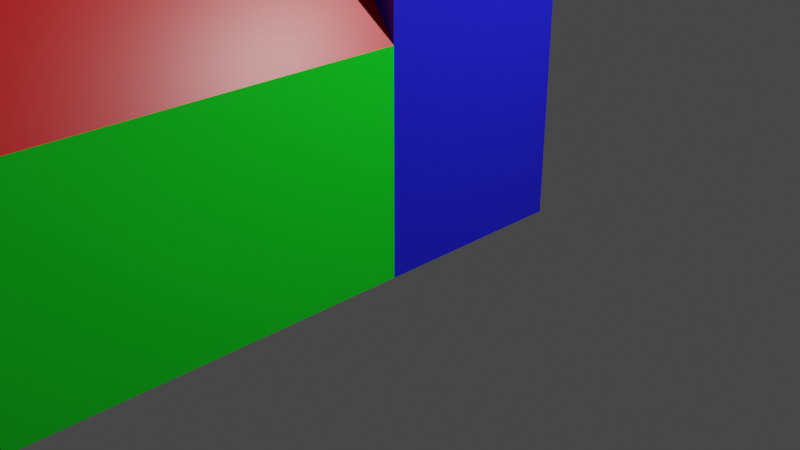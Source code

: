 # Source: ExcrudedChurch_MaterialApplied.blend  (saved by Blender 2.82.7; exported with 4.5.12 LTS)
import bpy
from mathutils import Matrix  # noqa: F401  (used for matrix-valued properties, if any)

bpy.ops.wm.read_factory_settings(use_empty=True)
scene = bpy.context.scene
scene.name = 'Scene'

# ---- collections
col_collection = bpy.data.collections.new('Collection'); scene.collection.children.link(col_collection)

# ---- materials (node trees are filled in below, after node groups)
mat_blue = bpy.data.materials.new('Blue')
mat_blue.alpha_threshold = 0.0
mat_blue.use_transparent_shadow = False
mat_blue.line_color = (0.0, 0.0, 0.0, 1.0)
mat_green = bpy.data.materials.new('Green')
mat_green.use_transparent_shadow = False
mat_red = bpy.data.materials.new('Red')
mat_red.alpha_threshold = 0.0
mat_red.use_transparent_shadow = False
mat_red.line_color = (0.0, 0.0, 0.0, 1.0)

# ---- material node trees
mat_blue.use_nodes = True; mat_blue.node_tree.nodes.clear()
_N = mat_blue.node_tree.nodes; _L = mat_blue.node_tree.links
n0 = _N.new('ShaderNodeOutputMaterial'); n0.name = 'Material Output'; n0.location = (300, 300)
n1 = _N.new('ShaderNodeBsdfPrincipled'); n1.name = 'Principled BSDF'; n1.location = (10, 300)
n1.distribution = 'GGX'
n1.subsurface_method = 'BURLEY'
n1.inputs[0].default_value = (0.01412, 0.01384, 0.8, 1.0)
n1.inputs[2].default_value = 0.4
n1.inputs[3].default_value = 1.45
n1.inputs[27].default_value = (0.0, 0.0, 0.0, 1.0)
n1.inputs[28].default_value = 1.0
_L.new(n1.outputs[0], n0.inputs[0])
n0.is_active_output = True
mat_green.use_nodes = True; mat_green.node_tree.nodes.clear()
_N = mat_green.node_tree.nodes; _L = mat_green.node_tree.links
n0 = _N.new('ShaderNodeOutputMaterial'); n0.name = 'Material Output'; n0.location = (300, 300)
n1 = _N.new('ShaderNodeBsdfPrincipled'); n1.name = 'Principled BSDF'; n1.location = (10, 300)
n1.distribution = 'GGX'
n1.subsurface_method = 'BURLEY'
n1.inputs[0].default_value = (0.0, 0.8, 0.01341, 1.0)
n1.inputs[3].default_value = 1.45
n1.inputs[27].default_value = (0.0, 0.0, 0.0, 1.0)
n1.inputs[28].default_value = 1.0
_L.new(n1.outputs[0], n0.inputs[0])
n0.is_active_output = True
mat_red.use_nodes = True; mat_red.node_tree.nodes.clear()
_N = mat_red.node_tree.nodes; _L = mat_red.node_tree.links
n0 = _N.new('ShaderNodeOutputMaterial'); n0.name = 'Material Output'; n0.location = (300, 300)
n1 = _N.new('ShaderNodeBsdfPrincipled'); n1.name = 'Principled BSDF'; n1.location = (10, 300)
n1.distribution = 'GGX'
n1.subsurface_method = 'BURLEY'
n1.inputs[0].default_value = (0.8, 0.0, 0.002426, 1.0)
n1.inputs[2].default_value = 0.4
n1.inputs[3].default_value = 1.45
n1.inputs[27].default_value = (0.0, 0.0, 0.0, 1.0)
n1.inputs[28].default_value = 1.0
_L.new(n1.outputs[0], n0.inputs[0])
n0.is_active_output = True

# ---- world
world_world = bpy.data.worlds.new('World'); scene.world = world_world
world_world.use_nodes = True; world_world.node_tree.nodes.clear()
_N = world_world.node_tree.nodes; _L = world_world.node_tree.links
n0 = _N.new('ShaderNodeOutputWorld'); n0.name = 'World Output'; n0.location = (300, 300)
n1 = _N.new('ShaderNodeBackground'); n1.name = 'Background'; n1.location = (10, 300)
n1.inputs[0].default_value = (0.05088, 0.05088, 0.05088, 1.0)
_L.new(n1.outputs[0], n0.inputs[0])
n0.is_active_output = True
world_world.color = (0.05088, 0.05088, 0.05088)
world_world.use_sun_shadow = False
world_world.sun_shadow_jitter_overblur = 0.0

# ---- cameras
cam_camera = bpy.data.cameras.new('Camera')
cam_camera.clip_end = 100.0
cam_camera.ortho_scale = 7.314

# ---- lights
light_light = bpy.data.lights.new('Light', 'POINT')
light_light.transmission_factor = 0.0
light_light.energy = 1000.0
light_light.shadow_soft_size = 0.1
light_light.shadow_maximum_resolution = 0.006
light_light.use_absolute_resolution = True

# ---- meshes
me_cube = bpy.data.meshes.new('Cube')
me_cube.from_pydata([(0.0, 0.0, 7.054), (1.0, 1.0, 5.054), (1.0, 1.0, 0.1054), (1.0, -1.0, 5.054), (-1.0, -1.0, 0.1054), (-1.0, 1.0, 5.054), (-1.0, 1.0, 0.1054), (-1.0, -1.0, 5.054), (1.0, -1.0, 0.1054), (-1.0, -8.674, 0.1054), (1.0, -8.674, 0.1054), (-1.0, -1.0, 2.255), (1.0, -1.0, 2.255), (-1.0, -8.674, 2.255), (1.0, -8.674, 2.255), (0.0, -1.0, 3.663), (0.0, -8.674, 3.663)], [], [(1, 3, 8, 2), (3, 0, 7), (7, 0, 5), (7, 5, 6, 4), (1, 0, 3), (5, 0, 1), (6, 2, 8, 4), (5, 1, 2, 6), (3, 7, 4, 8), (10, 8, 12, 14), (11, 13, 16, 15), (8, 4, 11, 12), (4, 9, 13, 11), (4, 8, 10, 9), (14, 12, 15, 16), (12, 11, 15), (14, 16, 13, 9, 10)])
me_cube.polygons.foreach_set('material_index', [0, 1, 1, 0, 1, 1, 0, 0, 0, 1, 2, 0, 1, 0, 2, 0, 1])
_uv = me_cube.uv_layers.new(name='UVMap')
_uv.uv.foreach_set('vector', [0.375, 0.5, 0.375, 0.75, 0.375, 0.75, 0.375, 0.5, 0.375, 0.75, 0.625, 1.0, 0.375, 1.0, 0.375, 0.0, 0.625, 0.25, 0.375, 0.25, 0.375, 0.0, 0.375, 0.25, 0.375, 0.25, 0.375, 0.0, 0.375, 0.5, 0.625, 0.75, 0.375, 0.75, 0.375, 0.25, 0.625, 0.5, 0.375, 0.5, 0.125, 0.5, 0.375, 0.5, 0.375, 0.75, 0.125, 0.75, 0.375, 0.25, 0.375, 0.5, 0.375, 0.5, 0.375, 0.25, 0.375, 0.75, 0.375, 1.0, 0.375, 1.0, 0.375, 0.75, 0.0, 0.0, 0.0, 0.0, 0.0, 0.0, 0.0, 0.0, 0.0, 0.0, 0.0, 0.0, 0.0, 0.0, 0.0, 0.0, 0.375, 0.75, 0.375, 1.0, 0.375, 1.0, 0.375, 0.75, 0.0, 0.0, 0.0, 0.0, 0.0, 0.0, 0.0, 0.0, 0.125, 0.75, 0.375, 0.75, 0.0, 0.0, 0.0, 0.0, 0.0, 0.0, 0.0, 0.0, 0.0, 0.0, 0.0, 0.0, 0.375, 0.75, 0.375, 1.0, 0.375, 0.75, 0.0, 0.0, 0.0, 0.0, 0.0, 0.0, 0.0, 0.0, 0.0, 0.0])
me_cube.materials.append(mat_blue)
me_cube.materials.append(mat_green)
me_cube.materials.append(mat_red)
me_cube.use_remesh_preserve_volume = False
me_cube.use_remesh_preserve_attributes = False
me_cube.use_mirror_vertex_groups = False
me_cube.update()

# ---- objects
ob_cube = bpy.data.objects.new('Cube', me_cube)
ob_light = bpy.data.objects.new('Light', light_light)
ob_camera = bpy.data.objects.new('Camera', cam_camera)

# ---- transforms, parenting, visibility, modifiers, constraints
ob_cube.location = (0.0, 0.0, 0.0)
ob_cube.lock_rotations_4d = False
ob_cube.empty_display_type = 'ARROWS'
ob_cube.lineart.crease_threshold = 0.0
ob_light.location = (4.076, 1.005, 5.904)
ob_light.rotation_euler = (0.6503, 0.05522, 1.866)
ob_light.lock_rotations_4d = False
ob_light.empty_display_type = 'ARROWS'
ob_light.color = (0.0, 0.0, 0.0, 0.0)
ob_light.lineart.crease_threshold = 0.0
ob_camera.location = (7.359, -6.926, 4.958)
ob_camera.rotation_euler = (1.109, 0.0, 0.8149)
ob_camera.lock_rotations_4d = False
ob_camera.empty_display_type = 'ARROWS'
ob_camera.color = (0.0, 0.0, 0.0, 0.0)
ob_camera.display_type = 'WIRE'
ob_camera.lineart.crease_threshold = 0.0

# ---- collection membership
col_collection.objects.link(ob_cube)
col_collection.objects.link(ob_light)
col_collection.objects.link(ob_camera)

# ---- scene / render settings (as saved in the file)
scene.camera = ob_camera
scene.frame_start = 1; scene.frame_end = 250; scene.frame_set(1)
scene.render.engine = 'BLENDER_EEVEE_NEXT'
scene.cycles.use_denoising = False
scene.cycles.samples = 128
scene.cycles.sampling_pattern = 'TABULATED_SOBOL'
scene.cycles.use_adaptive_sampling = False
scene.cycles.use_light_tree = False
scene.view_settings.view_transform = 'Filmic'
bpy.context.view_layer.update()
